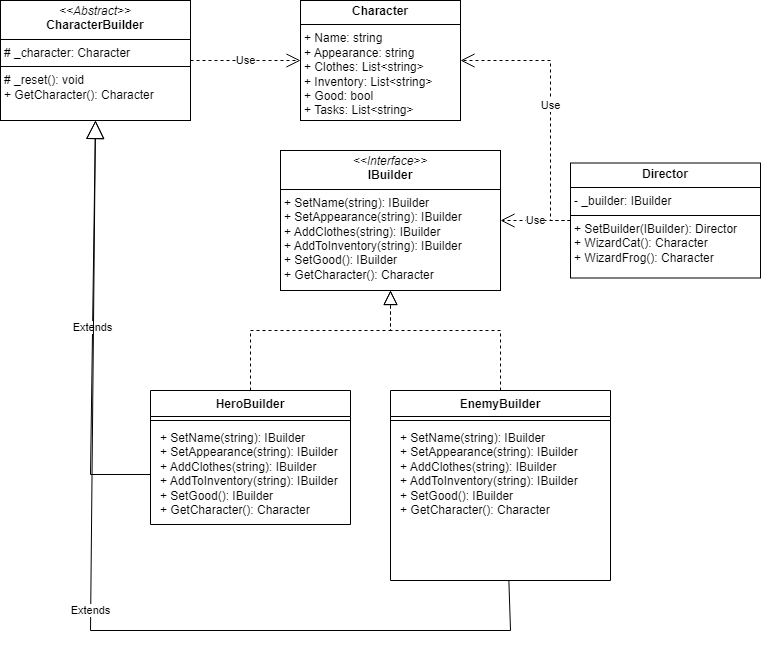

The diagram above was exported from draw.io. Its source (the exported page's mxGraphModel, read from the mxfile embedded in the PNG):
<mxGraphModel dx="1050" dy="565" grid="1" gridSize="10" guides="1" tooltips="1" connect="1" arrows="1" fold="1" page="1" pageScale="1" pageWidth="827" pageHeight="1169" math="0" shadow="0">
  <root>
    <mxCell id="0" />
    <mxCell id="1" parent="0" />
    <mxCell id="nlhkrx8WB7hRBFaMeFdx-2" value="&lt;p style=&quot;margin:0px;margin-top:4px;text-align:center;&quot;&gt;&lt;i&gt;&amp;lt;&amp;lt;Interface&amp;gt;&amp;gt;&lt;/i&gt;&lt;br&gt;&lt;b&gt;IBuilder&lt;/b&gt;&lt;/p&gt;&lt;hr size=&quot;1&quot; style=&quot;border-style:solid;&quot;&gt;&lt;p style=&quot;margin:0px;margin-left:4px;&quot;&gt;+ SetName(string): IBuilder&lt;br&gt;+ SetAppearance(string): IBuilder&lt;/p&gt;&lt;p style=&quot;margin:0px;margin-left:4px;&quot;&gt;+ AddClothes(string): IBuilder&lt;br&gt;+ AddToInventory(string): IBuilder&lt;br&gt;&lt;/p&gt;&lt;p style=&quot;margin:0px;margin-left:4px;&quot;&gt;+ SetGood(): IBuilder&lt;br&gt;&lt;/p&gt;&lt;p style=&quot;margin:0px;margin-left:4px;&quot;&gt;+&amp;nbsp;GetCharacter(): Character&lt;/p&gt;" style="verticalAlign=top;align=left;overflow=fill;html=1;whiteSpace=wrap;" vertex="1" parent="1">
      <mxGeometry x="320" y="220" width="220" height="140" as="geometry" />
    </mxCell>
    <mxCell id="nlhkrx8WB7hRBFaMeFdx-3" value="EnemyBuilder" style="swimlane;fontStyle=1;align=center;verticalAlign=top;childLayout=stackLayout;horizontal=1;startSize=26;horizontalStack=0;resizeParent=1;resizeParentMax=0;resizeLast=0;collapsible=1;marginBottom=0;whiteSpace=wrap;html=1;" vertex="1" parent="1">
      <mxGeometry x="430" y="460" width="220" height="190" as="geometry" />
    </mxCell>
    <mxCell id="nlhkrx8WB7hRBFaMeFdx-5" value="" style="line;strokeWidth=1;fillColor=none;align=left;verticalAlign=middle;spacingTop=-1;spacingLeft=3;spacingRight=3;rotatable=0;labelPosition=right;points=[];portConstraint=eastwest;strokeColor=inherit;" vertex="1" parent="nlhkrx8WB7hRBFaMeFdx-3">
      <mxGeometry y="26" width="220" height="8" as="geometry" />
    </mxCell>
    <mxCell id="nlhkrx8WB7hRBFaMeFdx-6" value="&lt;p style=&quot;margin: 0px 0px 0px 4px;&quot;&gt;+ SetName(string): IBuilder&lt;br&gt;+ SetAppearance(string): IBuilder&lt;/p&gt;&lt;p style=&quot;margin: 0px 0px 0px 4px;&quot;&gt;+ AddClothes(string): IBuilder&lt;br&gt;+ AddToInventory(string): IBuilder&lt;br&gt;&lt;/p&gt;&lt;p style=&quot;margin: 0px 0px 0px 4px;&quot;&gt;+ SetGood(): IBuilder&lt;br&gt;&lt;/p&gt;&lt;p style=&quot;margin: 0px 0px 0px 4px;&quot;&gt;+&amp;nbsp;GetCharacter(): Character&lt;/p&gt;" style="text;strokeColor=none;fillColor=none;align=left;verticalAlign=top;spacingLeft=4;spacingRight=4;overflow=hidden;rotatable=0;points=[[0,0.5],[1,0.5]];portConstraint=eastwest;whiteSpace=wrap;html=1;" vertex="1" parent="nlhkrx8WB7hRBFaMeFdx-3">
      <mxGeometry y="34" width="220" height="156" as="geometry" />
    </mxCell>
    <mxCell id="nlhkrx8WB7hRBFaMeFdx-7" value="HeroBuilder" style="swimlane;fontStyle=1;align=center;verticalAlign=top;childLayout=stackLayout;horizontal=1;startSize=26;horizontalStack=0;resizeParent=1;resizeParentMax=0;resizeLast=0;collapsible=1;marginBottom=0;whiteSpace=wrap;html=1;" vertex="1" parent="1">
      <mxGeometry x="190" y="460" width="200" height="134" as="geometry" />
    </mxCell>
    <mxCell id="nlhkrx8WB7hRBFaMeFdx-9" value="" style="line;strokeWidth=1;fillColor=none;align=left;verticalAlign=middle;spacingTop=-1;spacingLeft=3;spacingRight=3;rotatable=0;labelPosition=right;points=[];portConstraint=eastwest;strokeColor=inherit;" vertex="1" parent="nlhkrx8WB7hRBFaMeFdx-7">
      <mxGeometry y="26" width="200" height="8" as="geometry" />
    </mxCell>
    <mxCell id="nlhkrx8WB7hRBFaMeFdx-10" value="&lt;p style=&quot;margin: 0px 0px 0px 4px;&quot;&gt;+ SetName(string): IBuilder&lt;br&gt;+ SetAppearance(string): IBuilder&lt;/p&gt;&lt;p style=&quot;margin: 0px 0px 0px 4px;&quot;&gt;+ AddClothes(string): IBuilder&lt;br&gt;+ AddToInventory(string): IBuilder&lt;br&gt;&lt;/p&gt;&lt;p style=&quot;margin: 0px 0px 0px 4px;&quot;&gt;+ SetGood(): IBuilder&lt;br&gt;&lt;/p&gt;&lt;p style=&quot;margin: 0px 0px 0px 4px;&quot;&gt;+&amp;nbsp;GetCharacter(): Character&lt;/p&gt;" style="text;strokeColor=none;fillColor=none;align=left;verticalAlign=top;spacingLeft=4;spacingRight=4;overflow=hidden;rotatable=0;points=[[0,0.5],[1,0.5]];portConstraint=eastwest;whiteSpace=wrap;html=1;" vertex="1" parent="nlhkrx8WB7hRBFaMeFdx-7">
      <mxGeometry y="34" width="200" height="100" as="geometry" />
    </mxCell>
    <mxCell id="nlhkrx8WB7hRBFaMeFdx-11" value="&lt;p style=&quot;margin:0px;margin-top:4px;text-align:center;&quot;&gt;&lt;i&gt;&amp;lt;&amp;lt;Abstract&amp;gt;&amp;gt;&lt;/i&gt;&lt;br&gt;&lt;b&gt;CharacterBuilder&lt;/b&gt;&lt;br&gt;&lt;/p&gt;&lt;hr size=&quot;1&quot; style=&quot;border-style:solid;&quot;&gt;&lt;p style=&quot;margin:0px;margin-left:4px;&quot;&gt;# _character: Character&lt;br&gt;&lt;/p&gt;&lt;hr size=&quot;1&quot; style=&quot;border-style:solid;&quot;&gt;&lt;p style=&quot;margin:0px;margin-left:4px;&quot;&gt;# _reset(): void&lt;br&gt;+ GetCharacter(): Character&lt;/p&gt;" style="verticalAlign=top;align=left;overflow=fill;html=1;whiteSpace=wrap;" vertex="1" parent="1">
      <mxGeometry x="40" y="70" width="190" height="120" as="geometry" />
    </mxCell>
    <mxCell id="nlhkrx8WB7hRBFaMeFdx-12" value="&lt;p style=&quot;margin:0px;margin-top:4px;text-align:center;&quot;&gt;&lt;b&gt;Character&lt;/b&gt;&lt;/p&gt;&lt;hr size=&quot;1&quot; style=&quot;border-style:solid;&quot;&gt;&lt;p style=&quot;margin:0px;margin-left:4px;&quot;&gt;+ Name: string&lt;/p&gt;&lt;p style=&quot;margin:0px;margin-left:4px;&quot;&gt;&lt;span style=&quot;background-color: initial;&quot;&gt;+ Appearance: string&lt;/span&gt;&lt;/p&gt;&lt;p style=&quot;margin:0px;margin-left:4px;&quot;&gt;+&amp;nbsp;Clothes:&amp;nbsp;&lt;span style=&quot;background-color: initial;&quot;&gt;List&amp;lt;string&amp;gt;&lt;/span&gt;&lt;/p&gt;&lt;p style=&quot;margin:0px;margin-left:4px;&quot;&gt;+&amp;nbsp;Inventory:&amp;nbsp;List&amp;lt;string&amp;gt;&lt;/p&gt;&lt;p style=&quot;margin:0px;margin-left:4px;&quot;&gt;+ Good: bool&lt;/p&gt;&lt;p style=&quot;margin:0px;margin-left:4px;&quot;&gt;+&amp;nbsp;Tasks:&amp;nbsp;List&amp;lt;string&amp;gt;&lt;/p&gt;&lt;p style=&quot;margin:0px;margin-left:4px;&quot;&gt;&lt;br&gt;&lt;/p&gt;" style="verticalAlign=top;align=left;overflow=fill;html=1;whiteSpace=wrap;" vertex="1" parent="1">
      <mxGeometry x="340" y="70" width="160" height="120" as="geometry" />
    </mxCell>
    <mxCell id="nlhkrx8WB7hRBFaMeFdx-13" value="&lt;p style=&quot;margin:0px;margin-top:4px;text-align:center;&quot;&gt;&lt;b&gt;Director&lt;/b&gt;&lt;br&gt;&lt;/p&gt;&lt;hr size=&quot;1&quot; style=&quot;border-style:solid;&quot;&gt;&lt;p style=&quot;margin:0px;margin-left:4px;&quot;&gt;- _builder: IBuilder&lt;/p&gt;&lt;hr size=&quot;1&quot; style=&quot;border-style:solid;&quot;&gt;&lt;p style=&quot;margin:0px;margin-left:4px;&quot;&gt;+ SetBuilder(&lt;span style=&quot;background-color: initial;&quot;&gt;IBuilder&lt;/span&gt;&lt;span style=&quot;background-color: initial;&quot;&gt;):&amp;nbsp;&lt;/span&gt;&lt;span style=&quot;background-color: initial; text-align: center;&quot;&gt;Director&lt;/span&gt;&lt;/p&gt;&lt;p style=&quot;margin:0px;margin-left:4px;&quot;&gt;&lt;span style=&quot;background-color: initial; text-align: center;&quot;&gt;+&amp;nbsp;&lt;/span&gt;&lt;span style=&quot;background-color: initial;&quot;&gt;WizardCat():&amp;nbsp;&lt;/span&gt;&lt;span style=&quot;background-color: initial; text-align: center;&quot;&gt;Character&lt;/span&gt;&lt;/p&gt;&lt;p style=&quot;margin:0px;margin-left:4px;&quot;&gt;&lt;span style=&quot;background-color: initial; text-align: center;&quot;&gt;+&amp;nbsp;&lt;/span&gt;&lt;span style=&quot;background-color: initial;&quot;&gt;WizardFrog():&amp;nbsp;&lt;/span&gt;&lt;span style=&quot;text-align: center; background-color: initial;&quot;&gt;Character&lt;/span&gt;&lt;/p&gt;" style="verticalAlign=top;align=left;overflow=fill;html=1;whiteSpace=wrap;" vertex="1" parent="1">
      <mxGeometry x="610" y="232.5" width="190" height="115" as="geometry" />
    </mxCell>
    <mxCell id="Vy-cqya1UPi_tTeRSsoU-1" value="" style="endArrow=block;dashed=1;endFill=0;endSize=12;html=1;rounded=0;entryX=0.5;entryY=1;entryDx=0;entryDy=0;exitX=0.5;exitY=0;exitDx=0;exitDy=0;" edge="1" parent="1" source="nlhkrx8WB7hRBFaMeFdx-7" target="nlhkrx8WB7hRBFaMeFdx-2">
      <mxGeometry width="160" relative="1" as="geometry">
        <mxPoint x="330" y="290" as="sourcePoint" />
        <mxPoint x="490" y="290" as="targetPoint" />
        <Array as="points">
          <mxPoint x="290" y="400" />
          <mxPoint x="430" y="400" />
        </Array>
      </mxGeometry>
    </mxCell>
    <mxCell id="Vy-cqya1UPi_tTeRSsoU-3" value="" style="endArrow=block;dashed=1;endFill=0;endSize=12;html=1;rounded=0;entryX=0.5;entryY=1;entryDx=0;entryDy=0;exitX=0.5;exitY=0;exitDx=0;exitDy=0;" edge="1" parent="1" source="nlhkrx8WB7hRBFaMeFdx-3" target="nlhkrx8WB7hRBFaMeFdx-2">
      <mxGeometry width="160" relative="1" as="geometry">
        <mxPoint x="540" y="410" as="sourcePoint" />
        <mxPoint x="490" y="290" as="targetPoint" />
        <Array as="points">
          <mxPoint x="540" y="400" />
          <mxPoint x="430" y="400" />
        </Array>
      </mxGeometry>
    </mxCell>
    <mxCell id="Vy-cqya1UPi_tTeRSsoU-6" value="Use" style="endArrow=open;endSize=12;dashed=1;html=1;rounded=0;exitX=1;exitY=0.5;exitDx=0;exitDy=0;entryX=0;entryY=0.5;entryDx=0;entryDy=0;" edge="1" parent="1" source="nlhkrx8WB7hRBFaMeFdx-11" target="nlhkrx8WB7hRBFaMeFdx-12">
      <mxGeometry width="160" relative="1" as="geometry">
        <mxPoint x="330" y="290" as="sourcePoint" />
        <mxPoint x="490" y="290" as="targetPoint" />
      </mxGeometry>
    </mxCell>
    <mxCell id="Vy-cqya1UPi_tTeRSsoU-7" value="Extends" style="endArrow=block;endSize=16;endFill=0;html=1;rounded=0;entryX=0.5;entryY=1;entryDx=0;entryDy=0;exitX=0;exitY=0.5;exitDx=0;exitDy=0;" edge="1" parent="1" source="nlhkrx8WB7hRBFaMeFdx-10" target="nlhkrx8WB7hRBFaMeFdx-11">
      <mxGeometry width="160" relative="1" as="geometry">
        <mxPoint x="180" y="540" as="sourcePoint" />
        <mxPoint x="490" y="290" as="targetPoint" />
        <Array as="points">
          <mxPoint x="130" y="544" />
        </Array>
      </mxGeometry>
    </mxCell>
    <mxCell id="Vy-cqya1UPi_tTeRSsoU-8" value="Extends" style="endArrow=block;endSize=16;endFill=0;html=1;rounded=0;entryX=0.5;entryY=1;entryDx=0;entryDy=0;exitX=0.538;exitY=0.999;exitDx=0;exitDy=0;exitPerimeter=0;" edge="1" parent="1" source="nlhkrx8WB7hRBFaMeFdx-6" target="nlhkrx8WB7hRBFaMeFdx-11">
      <mxGeometry width="160" relative="1" as="geometry">
        <mxPoint x="330" y="490" as="sourcePoint" />
        <mxPoint x="490" y="490" as="targetPoint" />
        <Array as="points">
          <mxPoint x="550" y="700" />
          <mxPoint x="130" y="700" />
        </Array>
      </mxGeometry>
    </mxCell>
    <mxCell id="Vy-cqya1UPi_tTeRSsoU-9" value="Use" style="endArrow=open;endSize=12;dashed=1;html=1;rounded=0;entryX=1;entryY=0.5;entryDx=0;entryDy=0;exitX=0;exitY=0.5;exitDx=0;exitDy=0;" edge="1" parent="1" source="nlhkrx8WB7hRBFaMeFdx-13" target="nlhkrx8WB7hRBFaMeFdx-12">
      <mxGeometry width="160" relative="1" as="geometry">
        <mxPoint x="330" y="190" as="sourcePoint" />
        <mxPoint x="490" y="190" as="targetPoint" />
        <Array as="points">
          <mxPoint x="590" y="290" />
          <mxPoint x="590" y="130" />
        </Array>
      </mxGeometry>
    </mxCell>
    <mxCell id="Vy-cqya1UPi_tTeRSsoU-10" value="Use" style="endArrow=open;endSize=12;dashed=1;html=1;rounded=0;exitX=0;exitY=0.5;exitDx=0;exitDy=0;entryX=1;entryY=0.5;entryDx=0;entryDy=0;" edge="1" parent="1" source="nlhkrx8WB7hRBFaMeFdx-13" target="nlhkrx8WB7hRBFaMeFdx-2">
      <mxGeometry width="160" relative="1" as="geometry">
        <mxPoint x="330" y="390" as="sourcePoint" />
        <mxPoint x="490" y="390" as="targetPoint" />
      </mxGeometry>
    </mxCell>
  </root>
</mxGraphModel>